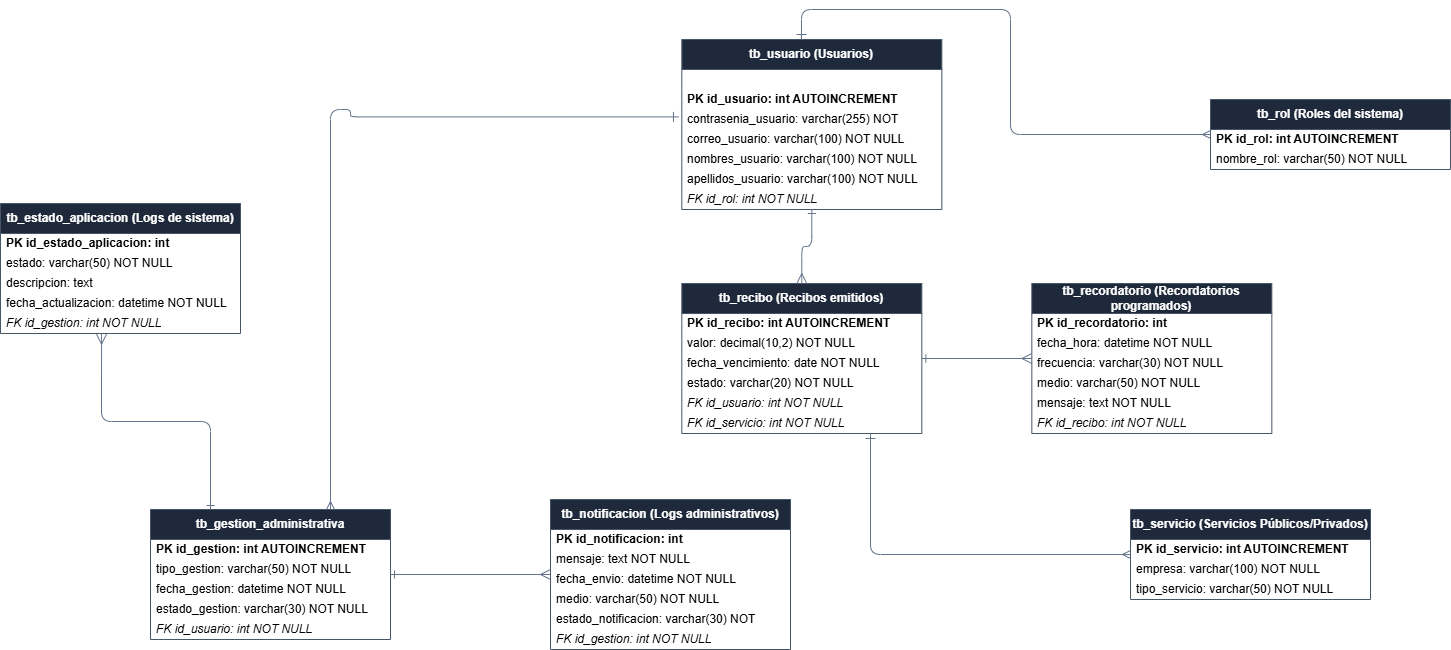

The diagram above was exported from draw.io. Its source (the exported page's mxGraphModel, read from the mxfile embedded in the PNG):
<mxGraphModel dx="774" dy="497" grid="1" gridSize="10" guides="1" tooltips="1" connect="1" arrows="1" fold="1" page="1" pageScale="1" pageWidth="827" pageHeight="1169" math="0" shadow="0">
  <root>
    <mxCell id="YEzpjTpkn1xNwk0nu1Bm-0" />
    <mxCell id="YEzpjTpkn1xNwk0nu1Bm-1" parent="YEzpjTpkn1xNwk0nu1Bm-0" />
    <mxCell id="LZEAoJq_sctfW83-HEIk-1" parent="YEzpjTpkn1xNwk0nu1Bm-1" style="swimlane;fontStyle=1;childLayout=sheetLayout;horizontal=1;startSize=30;horizontalStack=0;resizeParent=1;resizeParentMax=0;resizeLast=0;collapsible=1;marginBottom=0;whiteSpace=wrap;html=1;fontColor=#ffffff;fillColor=#1e293b;strokeColor=#475569;" value="tb_rol (Roles del sistema)" vertex="1">
      <mxGeometry height="70" width="240" x="1330.003251953125" y="540" as="geometry" />
    </mxCell>
    <mxCell id="LZEAoJq_sctfW83-HEIk-2" parent="LZEAoJq_sctfW83-HEIk-1" style="text;html=1;strokeColor=none;fillColor=none;align=left;verticalAlign=middle;spacingLeft=4;spacingRight=4;whiteSpace=wrap;overflow=hidden;rotatable=0;points=[];portConstraint=eastwest;fontStyle=1;" value="PK id_rol: int AUTOINCREMENT" vertex="1">
      <mxGeometry height="20" width="240" y="30" as="geometry" />
    </mxCell>
    <mxCell id="LZEAoJq_sctfW83-HEIk-3" parent="LZEAoJq_sctfW83-HEIk-1" style="text;html=1;strokeColor=none;fillColor=none;align=left;verticalAlign=middle;spacingLeft=4;spacingRight=4;whiteSpace=wrap;overflow=hidden;rotatable=0;points=[];portConstraint=eastwest;" value="nombre_rol: varchar(50) NOT NULL" vertex="1">
      <mxGeometry height="20" width="240" y="50" as="geometry" />
    </mxCell>
    <mxCell id="LZEAoJq_sctfW83-HEIk-4" parent="YEzpjTpkn1xNwk0nu1Bm-1" style="swimlane;fontStyle=1;childLayout=sheetLayout;horizontal=1;startSize=30;horizontalStack=0;resizeParent=1;resizeParentMax=0;resizeLast=0;collapsible=1;marginBottom=0;whiteSpace=wrap;html=1;fontColor=#ffffff;fillColor=#1e293b;strokeColor=#475569;" value="tb_usuario (Usuarios)" vertex="1">
      <mxGeometry height="170" width="260" x="801.33" y="480" as="geometry" />
    </mxCell>
    <mxCell id="LZEAoJq_sctfW83-HEIk-5" parent="LZEAoJq_sctfW83-HEIk-4" style="text;html=1;strokeColor=none;fillColor=none;align=left;verticalAlign=middle;spacingLeft=4;spacingRight=4;whiteSpace=wrap;overflow=hidden;rotatable=0;points=[];portConstraint=eastwest;fontStyle=1;" value="PK id_usuario: int AUTOINCREMENT" vertex="1">
      <mxGeometry height="20" width="240" y="50" as="geometry" />
    </mxCell>
    <mxCell id="LZEAoJq_sctfW83-HEIk-7" parent="LZEAoJq_sctfW83-HEIk-4" style="text;html=1;strokeColor=none;fillColor=none;align=left;verticalAlign=middle;spacingLeft=4;spacingRight=4;whiteSpace=wrap;overflow=hidden;rotatable=0;points=[];portConstraint=eastwest;" value="contrasenia_usuario: varchar(255) NOT NULL" vertex="1">
      <mxGeometry height="20" width="240" y="70" as="geometry" />
    </mxCell>
    <mxCell id="LZEAoJq_sctfW83-HEIk-8" parent="LZEAoJq_sctfW83-HEIk-4" style="text;html=1;strokeColor=none;fillColor=none;align=left;verticalAlign=middle;spacingLeft=4;spacingRight=4;whiteSpace=wrap;overflow=hidden;rotatable=0;points=[];portConstraint=eastwest;" value="correo_usuario: varchar(100) NOT NULL UNIQUE" vertex="1">
      <mxGeometry height="20" width="240" y="90" as="geometry" />
    </mxCell>
    <mxCell id="LZEAoJq_sctfW83-HEIk-9" parent="LZEAoJq_sctfW83-HEIk-4" style="text;html=1;strokeColor=none;fillColor=none;align=left;verticalAlign=middle;spacingLeft=4;spacingRight=4;whiteSpace=wrap;overflow=hidden;rotatable=0;points=[];portConstraint=eastwest;" value="nombres_usuario: varchar(100) NOT NULL" vertex="1">
      <mxGeometry height="20" width="240" y="110" as="geometry" />
    </mxCell>
    <mxCell id="LZEAoJq_sctfW83-HEIk-10" parent="LZEAoJq_sctfW83-HEIk-4" style="text;html=1;strokeColor=none;fillColor=none;align=left;verticalAlign=middle;spacingLeft=4;spacingRight=4;whiteSpace=wrap;overflow=hidden;rotatable=0;points=[];portConstraint=eastwest;" value="apellidos_usuario: varchar(100) NOT NULL" vertex="1">
      <mxGeometry height="20" width="260" y="130" as="geometry" />
    </mxCell>
    <mxCell id="LZEAoJq_sctfW83-HEIk-11" parent="LZEAoJq_sctfW83-HEIk-4" style="text;html=1;strokeColor=none;fillColor=none;align=left;verticalAlign=middle;spacingLeft=4;spacingRight=4;whiteSpace=wrap;overflow=hidden;rotatable=0;points=[];portConstraint=eastwest;fontStyle=2;" value="FK id_rol: int NOT NULL" vertex="1">
      <mxGeometry height="20" width="240" y="150" as="geometry" />
    </mxCell>
    <mxCell id="LZEAoJq_sctfW83-HEIk-12" parent="YEzpjTpkn1xNwk0nu1Bm-1" style="swimlane;fontStyle=1;childLayout=sheetLayout;horizontal=1;startSize=30;horizontalStack=0;resizeParent=1;resizeParentMax=0;resizeLast=0;collapsible=1;marginBottom=0;whiteSpace=wrap;html=1;fontColor=#ffffff;fillColor=#1e293b;strokeColor=#475569;" value="tb_servicio (Servicios Públicos/Privados)" vertex="1">
      <mxGeometry height="90" width="240" x="1250.003251953125" y="950" as="geometry" />
    </mxCell>
    <mxCell id="LZEAoJq_sctfW83-HEIk-13" parent="LZEAoJq_sctfW83-HEIk-12" style="text;html=1;strokeColor=none;fillColor=none;align=left;verticalAlign=middle;spacingLeft=4;spacingRight=4;whiteSpace=wrap;overflow=hidden;rotatable=0;points=[];portConstraint=eastwest;fontStyle=1;" value="PK id_servicio: int AUTOINCREMENT" vertex="1">
      <mxGeometry height="20" width="240" y="30" as="geometry" />
    </mxCell>
    <mxCell id="LZEAoJq_sctfW83-HEIk-14" parent="LZEAoJq_sctfW83-HEIk-12" style="text;html=1;strokeColor=none;fillColor=none;align=left;verticalAlign=middle;spacingLeft=4;spacingRight=4;whiteSpace=wrap;overflow=hidden;rotatable=0;points=[];portConstraint=eastwest;" value="empresa: varchar(100) NOT NULL" vertex="1">
      <mxGeometry height="20" width="240" y="50" as="geometry" />
    </mxCell>
    <mxCell id="LZEAoJq_sctfW83-HEIk-15" parent="LZEAoJq_sctfW83-HEIk-12" style="text;html=1;strokeColor=none;fillColor=none;align=left;verticalAlign=middle;spacingLeft=4;spacingRight=4;whiteSpace=wrap;overflow=hidden;rotatable=0;points=[];portConstraint=eastwest;" value="tipo_servicio: varchar(50) NOT NULL" vertex="1">
      <mxGeometry height="20" width="240" y="70" as="geometry" />
    </mxCell>
    <mxCell id="LZEAoJq_sctfW83-HEIk-16" parent="YEzpjTpkn1xNwk0nu1Bm-1" style="swimlane;fontStyle=1;childLayout=sheetLayout;horizontal=1;startSize=30;horizontalStack=0;resizeParent=1;resizeParentMax=0;resizeLast=0;collapsible=1;marginBottom=0;whiteSpace=wrap;html=1;fontColor=#ffffff;fillColor=#1e293b;strokeColor=#475569;" value="tb_recibo (Recibos emitidos)" vertex="1">
      <mxGeometry height="150" width="240" x="801.333251953125" y="724" as="geometry" />
    </mxCell>
    <mxCell id="LZEAoJq_sctfW83-HEIk-17" parent="LZEAoJq_sctfW83-HEIk-16" style="text;html=1;strokeColor=none;fillColor=none;align=left;verticalAlign=middle;spacingLeft=4;spacingRight=4;whiteSpace=wrap;overflow=hidden;rotatable=0;points=[];portConstraint=eastwest;fontStyle=1;" value="PK id_recibo: int AUTOINCREMENT" vertex="1">
      <mxGeometry height="20" width="240" y="30" as="geometry" />
    </mxCell>
    <mxCell id="LZEAoJq_sctfW83-HEIk-18" parent="LZEAoJq_sctfW83-HEIk-16" style="text;html=1;strokeColor=none;fillColor=none;align=left;verticalAlign=middle;spacingLeft=4;spacingRight=4;whiteSpace=wrap;overflow=hidden;rotatable=0;points=[];portConstraint=eastwest;" value="valor: decimal(10,2) NOT NULL" vertex="1">
      <mxGeometry height="20" width="240" y="50" as="geometry" />
    </mxCell>
    <mxCell id="LZEAoJq_sctfW83-HEIk-19" parent="LZEAoJq_sctfW83-HEIk-16" style="text;html=1;strokeColor=none;fillColor=none;align=left;verticalAlign=middle;spacingLeft=4;spacingRight=4;whiteSpace=wrap;overflow=hidden;rotatable=0;points=[];portConstraint=eastwest;" value="fecha_vencimiento: date NOT NULL" vertex="1">
      <mxGeometry height="20" width="240" y="70" as="geometry" />
    </mxCell>
    <mxCell id="LZEAoJq_sctfW83-HEIk-20" parent="LZEAoJq_sctfW83-HEIk-16" style="text;html=1;strokeColor=none;fillColor=none;align=left;verticalAlign=middle;spacingLeft=4;spacingRight=4;whiteSpace=wrap;overflow=hidden;rotatable=0;points=[];portConstraint=eastwest;" value="estado: varchar(20) NOT NULL" vertex="1">
      <mxGeometry height="20" width="240" y="90" as="geometry" />
    </mxCell>
    <mxCell id="LZEAoJq_sctfW83-HEIk-21" parent="LZEAoJq_sctfW83-HEIk-16" style="text;html=1;strokeColor=none;fillColor=none;align=left;verticalAlign=middle;spacingLeft=4;spacingRight=4;whiteSpace=wrap;overflow=hidden;rotatable=0;points=[];portConstraint=eastwest;fontStyle=2;" value="FK id_usuario: int NOT NULL" vertex="1">
      <mxGeometry height="20" width="240" y="110" as="geometry" />
    </mxCell>
    <mxCell id="LZEAoJq_sctfW83-HEIk-22" parent="LZEAoJq_sctfW83-HEIk-16" style="text;html=1;strokeColor=none;fillColor=none;align=left;verticalAlign=middle;spacingLeft=4;spacingRight=4;whiteSpace=wrap;overflow=hidden;rotatable=0;points=[];portConstraint=eastwest;fontStyle=2;" value="FK id_servicio: int NOT NULL" vertex="1">
      <mxGeometry height="20" width="240" y="130" as="geometry" />
    </mxCell>
    <mxCell id="LZEAoJq_sctfW83-HEIk-23" parent="YEzpjTpkn1xNwk0nu1Bm-1" style="swimlane;fontStyle=1;childLayout=sheetLayout;horizontal=1;startSize=30;horizontalStack=0;resizeParent=1;resizeParentMax=0;resizeLast=0;collapsible=1;marginBottom=0;whiteSpace=wrap;html=1;fontColor=#ffffff;fillColor=#1e293b;strokeColor=#475569;" value="tb_recordatorio (Recordatorios programados)" vertex="1">
      <mxGeometry height="150" width="240" x="1151.333251953125" y="724" as="geometry" />
    </mxCell>
    <mxCell id="LZEAoJq_sctfW83-HEIk-24" parent="LZEAoJq_sctfW83-HEIk-23" style="text;html=1;strokeColor=none;fillColor=none;align=left;verticalAlign=middle;spacingLeft=4;spacingRight=4;whiteSpace=wrap;overflow=hidden;rotatable=0;points=[];portConstraint=eastwest;fontStyle=1;" value="PK id_recordatorio: int AUTOINCREMENT" vertex="1">
      <mxGeometry height="20" width="240" y="30" as="geometry" />
    </mxCell>
    <mxCell id="LZEAoJq_sctfW83-HEIk-25" parent="LZEAoJq_sctfW83-HEIk-23" style="text;html=1;strokeColor=none;fillColor=none;align=left;verticalAlign=middle;spacingLeft=4;spacingRight=4;whiteSpace=wrap;overflow=hidden;rotatable=0;points=[];portConstraint=eastwest;" value="fecha_hora: datetime NOT NULL" vertex="1">
      <mxGeometry height="20" width="240" y="50" as="geometry" />
    </mxCell>
    <mxCell id="LZEAoJq_sctfW83-HEIk-26" parent="LZEAoJq_sctfW83-HEIk-23" style="text;html=1;strokeColor=none;fillColor=none;align=left;verticalAlign=middle;spacingLeft=4;spacingRight=4;whiteSpace=wrap;overflow=hidden;rotatable=0;points=[];portConstraint=eastwest;" value="frecuencia: varchar(30) NOT NULL" vertex="1">
      <mxGeometry height="20" width="240" y="70" as="geometry" />
    </mxCell>
    <mxCell id="LZEAoJq_sctfW83-HEIk-27" parent="LZEAoJq_sctfW83-HEIk-23" style="text;html=1;strokeColor=none;fillColor=none;align=left;verticalAlign=middle;spacingLeft=4;spacingRight=4;whiteSpace=wrap;overflow=hidden;rotatable=0;points=[];portConstraint=eastwest;" value="medio: varchar(50) NOT NULL" vertex="1">
      <mxGeometry height="20" width="240" y="90" as="geometry" />
    </mxCell>
    <mxCell id="LZEAoJq_sctfW83-HEIk-28" parent="LZEAoJq_sctfW83-HEIk-23" style="text;html=1;strokeColor=none;fillColor=none;align=left;verticalAlign=middle;spacingLeft=4;spacingRight=4;whiteSpace=wrap;overflow=hidden;rotatable=0;points=[];portConstraint=eastwest;" value="mensaje: text NOT NULL" vertex="1">
      <mxGeometry height="20" width="240" y="110" as="geometry" />
    </mxCell>
    <mxCell id="LZEAoJq_sctfW83-HEIk-29" parent="LZEAoJq_sctfW83-HEIk-23" style="text;html=1;strokeColor=none;fillColor=none;align=left;verticalAlign=middle;spacingLeft=4;spacingRight=4;whiteSpace=wrap;overflow=hidden;rotatable=0;points=[];portConstraint=eastwest;fontStyle=2;" value="FK id_recibo: int NOT NULL" vertex="1">
      <mxGeometry height="20" width="240" y="130" as="geometry" />
    </mxCell>
    <mxCell id="LZEAoJq_sctfW83-HEIk-30" parent="YEzpjTpkn1xNwk0nu1Bm-1" style="swimlane;fontStyle=1;childLayout=sheetLayout;horizontal=1;startSize=30;horizontalStack=0;resizeParent=1;resizeParentMax=0;resizeLast=0;collapsible=1;marginBottom=0;whiteSpace=wrap;html=1;fontColor=#ffffff;fillColor=#1e293b;strokeColor=#475569;" value="tb_gestion_administrativa" vertex="1">
      <mxGeometry height="130" width="240" x="270.003251953125" y="950" as="geometry" />
    </mxCell>
    <mxCell id="LZEAoJq_sctfW83-HEIk-31" parent="LZEAoJq_sctfW83-HEIk-30" style="text;html=1;strokeColor=none;fillColor=none;align=left;verticalAlign=middle;spacingLeft=4;spacingRight=4;whiteSpace=wrap;overflow=hidden;rotatable=0;points=[];portConstraint=eastwest;fontStyle=1;" value="PK id_gestion: int AUTOINCREMENT" vertex="1">
      <mxGeometry height="20" width="240" y="30" as="geometry" />
    </mxCell>
    <mxCell id="LZEAoJq_sctfW83-HEIk-32" parent="LZEAoJq_sctfW83-HEIk-30" style="text;html=1;strokeColor=none;fillColor=none;align=left;verticalAlign=middle;spacingLeft=4;spacingRight=4;whiteSpace=wrap;overflow=hidden;rotatable=0;points=[];portConstraint=eastwest;" value="tipo_gestion: varchar(50) NOT NULL" vertex="1">
      <mxGeometry height="20" width="240" y="50" as="geometry" />
    </mxCell>
    <mxCell id="LZEAoJq_sctfW83-HEIk-33" parent="LZEAoJq_sctfW83-HEIk-30" style="text;html=1;strokeColor=none;fillColor=none;align=left;verticalAlign=middle;spacingLeft=4;spacingRight=4;whiteSpace=wrap;overflow=hidden;rotatable=0;points=[];portConstraint=eastwest;" value="fecha_gestion: datetime NOT NULL" vertex="1">
      <mxGeometry height="20" width="240" y="70" as="geometry" />
    </mxCell>
    <mxCell id="LZEAoJq_sctfW83-HEIk-34" parent="LZEAoJq_sctfW83-HEIk-30" style="text;html=1;strokeColor=none;fillColor=none;align=left;verticalAlign=middle;spacingLeft=4;spacingRight=4;whiteSpace=wrap;overflow=hidden;rotatable=0;points=[];portConstraint=eastwest;" value="estado_gestion: varchar(30) NOT NULL" vertex="1">
      <mxGeometry height="20" width="240" y="90" as="geometry" />
    </mxCell>
    <mxCell id="LZEAoJq_sctfW83-HEIk-35" parent="LZEAoJq_sctfW83-HEIk-30" style="text;html=1;strokeColor=none;fillColor=none;align=left;verticalAlign=middle;spacingLeft=4;spacingRight=4;whiteSpace=wrap;overflow=hidden;rotatable=0;points=[];portConstraint=eastwest;fontStyle=2;" value="FK id_usuario: int NOT NULL" vertex="1">
      <mxGeometry height="20" width="240" y="110" as="geometry" />
    </mxCell>
    <mxCell id="LZEAoJq_sctfW83-HEIk-36" parent="YEzpjTpkn1xNwk0nu1Bm-1" style="swimlane;fontStyle=1;childLayout=sheetLayout;horizontal=1;startSize=30;horizontalStack=0;resizeParent=1;resizeParentMax=0;resizeLast=0;collapsible=1;marginBottom=0;whiteSpace=wrap;html=1;fontColor=#ffffff;fillColor=#1e293b;strokeColor=#475569;" value="tb_notificacion (Logs administrativos)" vertex="1">
      <mxGeometry height="150" width="240" x="670.003251953125" y="940" as="geometry" />
    </mxCell>
    <mxCell id="LZEAoJq_sctfW83-HEIk-37" parent="LZEAoJq_sctfW83-HEIk-36" style="text;html=1;strokeColor=none;fillColor=none;align=left;verticalAlign=middle;spacingLeft=4;spacingRight=4;whiteSpace=wrap;overflow=hidden;rotatable=0;points=[];portConstraint=eastwest;fontStyle=1;" value="PK id_notificacion: int AUTOINCREMENT" vertex="1">
      <mxGeometry height="20" width="240" y="30" as="geometry" />
    </mxCell>
    <mxCell id="LZEAoJq_sctfW83-HEIk-38" parent="LZEAoJq_sctfW83-HEIk-36" style="text;html=1;strokeColor=none;fillColor=none;align=left;verticalAlign=middle;spacingLeft=4;spacingRight=4;whiteSpace=wrap;overflow=hidden;rotatable=0;points=[];portConstraint=eastwest;" value="mensaje: text NOT NULL" vertex="1">
      <mxGeometry height="20" width="240" y="50" as="geometry" />
    </mxCell>
    <mxCell id="LZEAoJq_sctfW83-HEIk-39" parent="LZEAoJq_sctfW83-HEIk-36" style="text;html=1;strokeColor=none;fillColor=none;align=left;verticalAlign=middle;spacingLeft=4;spacingRight=4;whiteSpace=wrap;overflow=hidden;rotatable=0;points=[];portConstraint=eastwest;" value="fecha_envio: datetime NOT NULL" vertex="1">
      <mxGeometry height="20" width="240" y="70" as="geometry" />
    </mxCell>
    <mxCell id="LZEAoJq_sctfW83-HEIk-40" parent="LZEAoJq_sctfW83-HEIk-36" style="text;html=1;strokeColor=none;fillColor=none;align=left;verticalAlign=middle;spacingLeft=4;spacingRight=4;whiteSpace=wrap;overflow=hidden;rotatable=0;points=[];portConstraint=eastwest;" value="medio: varchar(50) NOT NULL" vertex="1">
      <mxGeometry height="20" width="240" y="90" as="geometry" />
    </mxCell>
    <mxCell id="LZEAoJq_sctfW83-HEIk-41" parent="LZEAoJq_sctfW83-HEIk-36" style="text;html=1;strokeColor=none;fillColor=none;align=left;verticalAlign=middle;spacingLeft=4;spacingRight=4;whiteSpace=wrap;overflow=hidden;rotatable=0;points=[];portConstraint=eastwest;" value="estado_notificacion: varchar(30) NOT NULL" vertex="1">
      <mxGeometry height="20" width="240" y="110" as="geometry" />
    </mxCell>
    <mxCell id="LZEAoJq_sctfW83-HEIk-42" parent="LZEAoJq_sctfW83-HEIk-36" style="text;html=1;strokeColor=none;fillColor=none;align=left;verticalAlign=middle;spacingLeft=4;spacingRight=4;whiteSpace=wrap;overflow=hidden;rotatable=0;points=[];portConstraint=eastwest;fontStyle=2;" value="FK id_gestion: int NOT NULL" vertex="1">
      <mxGeometry height="20" width="240" y="130" as="geometry" />
    </mxCell>
    <mxCell id="LZEAoJq_sctfW83-HEIk-43" parent="YEzpjTpkn1xNwk0nu1Bm-1" style="swimlane;fontStyle=1;childLayout=sheetLayout;horizontal=1;startSize=30;horizontalStack=0;resizeParent=1;resizeParentMax=0;resizeLast=0;collapsible=1;marginBottom=0;whiteSpace=wrap;html=1;fontColor=#ffffff;fillColor=#1e293b;strokeColor=#475569;" value="tb_estado_aplicacion (Logs de sistema)" vertex="1">
      <mxGeometry height="130" width="240" x="120.00325195312496" y="644" as="geometry" />
    </mxCell>
    <mxCell id="LZEAoJq_sctfW83-HEIk-44" parent="LZEAoJq_sctfW83-HEIk-43" style="text;html=1;strokeColor=none;fillColor=none;align=left;verticalAlign=middle;spacingLeft=4;spacingRight=4;whiteSpace=wrap;overflow=hidden;rotatable=0;points=[];portConstraint=eastwest;fontStyle=1;" value="PK id_estado_aplicacion: int AUTOINCREMENT" vertex="1">
      <mxGeometry height="20" width="240" y="30" as="geometry" />
    </mxCell>
    <mxCell id="LZEAoJq_sctfW83-HEIk-45" parent="LZEAoJq_sctfW83-HEIk-43" style="text;html=1;strokeColor=none;fillColor=none;align=left;verticalAlign=middle;spacingLeft=4;spacingRight=4;whiteSpace=wrap;overflow=hidden;rotatable=0;points=[];portConstraint=eastwest;" value="estado: varchar(50) NOT NULL" vertex="1">
      <mxGeometry height="20" width="240" y="50" as="geometry" />
    </mxCell>
    <mxCell id="LZEAoJq_sctfW83-HEIk-46" parent="LZEAoJq_sctfW83-HEIk-43" style="text;html=1;strokeColor=none;fillColor=none;align=left;verticalAlign=middle;spacingLeft=4;spacingRight=4;whiteSpace=wrap;overflow=hidden;rotatable=0;points=[];portConstraint=eastwest;" value="descripcion: text" vertex="1">
      <mxGeometry height="20" width="240" y="70" as="geometry" />
    </mxCell>
    <mxCell id="LZEAoJq_sctfW83-HEIk-47" parent="LZEAoJq_sctfW83-HEIk-43" style="text;html=1;strokeColor=none;fillColor=none;align=left;verticalAlign=middle;spacingLeft=4;spacingRight=4;whiteSpace=wrap;overflow=hidden;rotatable=0;points=[];portConstraint=eastwest;" value="fecha_actualizacion: datetime NOT NULL" vertex="1">
      <mxGeometry height="20" width="240" y="90" as="geometry" />
    </mxCell>
    <mxCell id="LZEAoJq_sctfW83-HEIk-48" parent="LZEAoJq_sctfW83-HEIk-43" style="text;html=1;strokeColor=none;fillColor=none;align=left;verticalAlign=middle;spacingLeft=4;spacingRight=4;whiteSpace=wrap;overflow=hidden;rotatable=0;points=[];portConstraint=eastwest;fontStyle=2;" value="FK id_gestion: int NOT NULL" vertex="1">
      <mxGeometry height="20" width="240" y="110" as="geometry" />
    </mxCell>
    <mxCell id="LZEAoJq_sctfW83-HEIk-49" edge="1" parent="YEzpjTpkn1xNwk0nu1Bm-1" source="LZEAoJq_sctfW83-HEIk-1" style="edgeStyle=orthogonalEdgeStyle;rounded=1;orthogonalLoop=1;jettySize=auto;html=1;strokeColor=#64748b;endArrow=ERone;endSize=8;startArrow=ERmany;startFill=0;endFill=0;" target="LZEAoJq_sctfW83-HEIk-4" value="">
      <mxGeometry as="geometry">
        <mxPoint x="34" y="-4" as="offset" />
        <Array as="points">
          <mxPoint x="1130" y="575" />
          <mxPoint x="1130" y="450" />
          <mxPoint x="921" y="450" />
        </Array>
      </mxGeometry>
    </mxCell>
    <mxCell id="LZEAoJq_sctfW83-HEIk-50" edge="1" parent="YEzpjTpkn1xNwk0nu1Bm-1" source="LZEAoJq_sctfW83-HEIk-4" style="edgeStyle=orthogonalEdgeStyle;rounded=1;orthogonalLoop=1;jettySize=auto;html=1;strokeColor=#64748b;endArrow=ERmany;endSize=8;startArrow=ERone;endFill=0;startFill=0;" target="LZEAoJq_sctfW83-HEIk-16" value="">
      <mxGeometry as="geometry">
        <mxPoint x="59" y="-4" as="offset" />
      </mxGeometry>
    </mxCell>
    <mxCell id="LZEAoJq_sctfW83-HEIk-51" edge="1" parent="YEzpjTpkn1xNwk0nu1Bm-1" source="LZEAoJq_sctfW83-HEIk-12" style="edgeStyle=orthogonalEdgeStyle;rounded=1;orthogonalLoop=1;jettySize=auto;html=1;strokeColor=#64748b;endArrow=ERone;endSize=8;startArrow=ERmany;startFill=0;endFill=0;" target="LZEAoJq_sctfW83-HEIk-16" value="">
      <mxGeometry as="geometry">
        <mxPoint y="26" as="offset" />
        <Array as="points">
          <mxPoint x="990" y="995" />
        </Array>
      </mxGeometry>
    </mxCell>
    <mxCell id="LZEAoJq_sctfW83-HEIk-52" edge="1" parent="YEzpjTpkn1xNwk0nu1Bm-1" source="LZEAoJq_sctfW83-HEIk-16" style="edgeStyle=orthogonalEdgeStyle;rounded=1;orthogonalLoop=1;jettySize=auto;html=1;strokeColor=#64748b;endArrow=ERmany;endSize=8;startArrow=ERone;startFill=0;endFill=0;" target="LZEAoJq_sctfW83-HEIk-23" value="">
      <mxGeometry as="geometry">
        <mxPoint x="4" y="-29" as="offset" />
      </mxGeometry>
    </mxCell>
    <mxCell id="LZEAoJq_sctfW83-HEIk-53" edge="1" parent="YEzpjTpkn1xNwk0nu1Bm-1" source="LZEAoJq_sctfW83-HEIk-30" style="edgeStyle=orthogonalEdgeStyle;rounded=1;orthogonalLoop=1;jettySize=auto;html=1;strokeColor=#64748b;endArrow=ERone;endSize=8;startArrow=ERmany;startFill=0;endFill=0;exitX=0.75;exitY=0;exitDx=0;exitDy=0;entryX=-0.014;entryY=0.371;entryDx=0;entryDy=0;entryPerimeter=0;" target="LZEAoJq_sctfW83-HEIk-7" value="">
      <mxGeometry as="geometry">
        <mxPoint x="-94" y="-41" as="offset" />
        <Array as="points">
          <mxPoint x="450" y="550" />
          <mxPoint x="470" y="550" />
        </Array>
      </mxGeometry>
    </mxCell>
    <mxCell id="LZEAoJq_sctfW83-HEIk-54" edge="1" parent="YEzpjTpkn1xNwk0nu1Bm-1" source="LZEAoJq_sctfW83-HEIk-30" style="edgeStyle=orthogonalEdgeStyle;rounded=1;orthogonalLoop=1;jettySize=auto;html=1;strokeColor=#64748b;endArrow=ERmany;endSize=8;startArrow=ERone;startFill=0;endFill=0;" value="">
      <mxGeometry as="geometry">
        <mxPoint x="-20" y="-25" as="offset" />
        <mxPoint x="670" y="1015" as="targetPoint" />
      </mxGeometry>
    </mxCell>
    <mxCell id="LZEAoJq_sctfW83-HEIk-55" edge="1" parent="YEzpjTpkn1xNwk0nu1Bm-1" source="LZEAoJq_sctfW83-HEIk-30" style="edgeStyle=orthogonalEdgeStyle;rounded=1;orthogonalLoop=1;jettySize=auto;html=1;strokeColor=#64748b;endArrow=ERmany;endSize=8;startArrow=ERone;endFill=0;startFill=0;exitX=0.25;exitY=0;exitDx=0;exitDy=0;entryX=0.421;entryY=1.033;entryDx=0;entryDy=0;entryPerimeter=0;" target="LZEAoJq_sctfW83-HEIk-48" value="">
      <mxGeometry as="geometry">
        <mxPoint x="15" y="-32" as="offset" />
      </mxGeometry>
    </mxCell>
  </root>
</mxGraphModel>